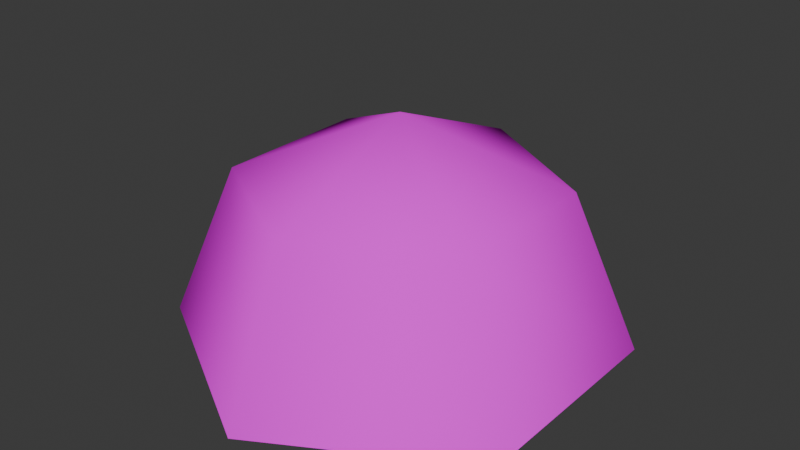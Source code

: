 # Source: heno_assassins.blend  (saved by Blender 5.0.119; exported with 4.5.12 LTS)
import bpy
from mathutils import Matrix  # noqa: F401  (used for matrix-valued properties, if any)

bpy.ops.wm.read_factory_settings(use_empty=True)
scene = bpy.context.scene
scene.name = 'Scene'

# ---- collections
col_collection = bpy.data.collections.new('Collection'); scene.collection.children.link(col_collection)

# ---- images (referenced by path relative to the original .blend; pixels are not part of the script)
import os
ASSET_DIR = os.environ.get("B2B_ASSET_DIR", "")  # directory of the original .blend (textures are referenced by path, not embedded)
HERE = os.path.dirname(os.path.abspath(__file__))  # packed textures are extracted next to this script under _unpacked/

def load_image(name, relpath, width, height, colorspace="sRGB"):
    """Load a texture the original file referenced (path relative to the .blend, or extracted next to this script)."""
    p = next((c for c in (os.path.join(HERE, relpath), os.path.join(ASSET_DIR, relpath)) if relpath and os.path.exists(c)), "")
    if p:
        img = bpy.data.images.load(p, check_existing=True)
        img.name = name
    else:  # same state as the original file: an image datablock whose file is absent (Cycles renders it pink)
        img = bpy.data.images.new(name, width, height)
        img.source = "FILE"
        img.filepath = "//" + (relpath or name)
    img.colorspace_settings.name = colorspace
    return img
img_lord_of_the_maps_1x_png = load_image('lord-of-the-maps-1x.png', 'lord-of-the-maps-1x.png', 1024, 1024, 'sRGB')

# ---- materials (node trees are filled in below, after node groups)
mat_palette = bpy.data.materials.new('Palette')
mat_palette.alpha_threshold = 0.0
mat_palette.use_backface_culling_lightprobe_volume = False
mat_palette.roughness = 0.5
mat_palette.line_color = (0.0, 0.0, 0.0, 1.0)

# ---- material node trees
mat_palette.use_nodes = True; mat_palette.node_tree.nodes.clear()
_N = mat_palette.node_tree.nodes; _L = mat_palette.node_tree.links
n0 = _N.new('ShaderNodeOutputMaterial'); n0.name = 'Material Output'; n0.location = (200, 100)
n1 = _N.new('ShaderNodeBsdfPrincipled'); n1.name = 'Principled BSDF'; n1.location = (-200, 100)
n1.inputs[2].default_value = 1.0
n1.inputs[13].default_value = 0.0
n2 = _N.new('ShaderNodeTexImage'); n2.name = 'Image Texture'; n2.location = (-490, 80)
n2.image = img_lord_of_the_maps_1x_png
n2.interpolation = 'Closest'
_L.new(n1.outputs[0], n0.inputs[0])
_L.new(n2.outputs[0], n1.inputs[0])
n0.is_active_output = True

# ---- world
world_world = bpy.data.worlds.new('World'); scene.world = world_world
world_world.use_nodes = True; world_world.node_tree.nodes.clear()
_N = world_world.node_tree.nodes; _L = world_world.node_tree.links
n0 = _N.new('ShaderNodeOutputWorld'); n0.name = 'World Output'; n0.location = (200, 100)
n1 = _N.new('ShaderNodeBackground'); n1.name = 'Background'; n1.location = (-200, 100)
n1.inputs[0].default_value = (0.05088, 0.05088, 0.05088, 1.0)
_L.new(n1.outputs[0], n0.inputs[0])
n0.is_active_output = True
world_world.color = (0.05088, 0.05088, 0.05088)
world_world.sun_shadow_jitter_overblur = 0.0

# ---- meshes
me_sphere_002 = bpy.data.meshes.new('Sphere.002')
me_sphere_002.from_pydata([(7.609e-08, -2.084e-07, 8.562), (7.609e-08, 6.113, 6.03), (7.609e-08, 8.645, -0.08308), (5.294, 3.056, 6.03), (7.487, 4.322, -0.08308), (5.294, -3.056, 6.03), (7.487, -4.323, -0.08308), (-1.212e-06, -6.113, 6.03), (-1.212e-06, -8.645, -0.08308), (-5.294, -3.056, 6.03), (-7.487, -4.322, -0.08308), (-5.294, 3.056, 6.03), (-7.487, 4.323, -0.08308)], [], [(2, 1, 3, 4), (1, 0, 3), (4, 3, 5, 6), (3, 0, 5), (6, 5, 7, 8), (5, 0, 7), (8, 7, 9, 10), (7, 0, 9), (10, 9, 11, 12), (9, 0, 11), (12, 11, 1, 2), (11, 0, 1)])
me_sphere_002.polygons.foreach_set('use_smooth', [True] * 12)
_uv = me_sphere_002.uv_layers.new(name='UVMap')
_uv.uv.foreach_set('vector', [0.06761, 0.632, 0.06761, 0.6508, 0.05509, 0.6508, 0.05509, 0.632, 0.06761, 0.6508, 0.06135, 0.6696, 0.05509, 0.6508, 0.05509, 0.632, 0.05509, 0.6508, 0.04257, 0.6508, 0.04257, 0.632, 0.05509, 0.6508, 0.04883, 0.6696, 0.04257, 0.6508, 0.04257, 0.632, 0.04257, 0.6508, 0.03005, 0.6508, 0.03005, 0.632, 0.04257, 0.6508, 0.03631, 0.6696, 0.03005, 0.6508, 0.03005, 0.632, 0.03005, 0.6508, 0.01753, 0.6508, 0.01753, 0.632, 0.03005, 0.6508, 0.02379, 0.6696, 0.01753, 0.6508, 0.09266, 0.632, 0.09266, 0.6508, 0.08014, 0.6508, 0.08014, 0.632, 0.09266, 0.6508, 0.0864, 0.6696, 0.08014, 0.6508, 0.08014, 0.632, 0.08014, 0.6508, 0.06761, 0.6508, 0.06761, 0.632, 0.08014, 0.6508, 0.07387, 0.6696, 0.06761, 0.6508])
me_sphere_002.materials.append(mat_palette)
me_sphere_002.update()

# ---- objects
ob_heno_variant_col = bpy.data.objects.new('Heno_variant-col', me_sphere_002)

# ---- transforms, parenting, visibility, modifiers, constraints
ob_heno_variant_col.location = (0.0, 0.0, 0.0)
ob_heno_variant_col.scale = (0.6846, 0.6846, 0.6846)

# ---- collection membership
col_collection.objects.link(ob_heno_variant_col)

# ---- scene / render settings (as saved in the file)
scene.frame_start = 1; scene.frame_end = 24; scene.frame_set(1)
scene.render.engine = 'BLENDER_EEVEE_NEXT'
scene.render.bake_bias = 0.0
scene.render.bake_samples = 0
scene.cycles.sampling_pattern = 'TABULATED_SOBOL'
scene.eevee.use_volume_custom_range = False
bpy.context.view_layer.update()

# ---- added for rendering (the .blend has no active camera and no usable light): camera, sun
cam_auto = bpy.data.cameras.new('AutoCamera')
cam_auto.lens = 50.0
cam_auto.sensor_width = 36.0
cam_auto.clip_end = 1000.0
ob_auto_camera = bpy.data.objects.new('AutoCamera', cam_auto)
scene.collection.objects.link(ob_auto_camera)
ob_auto_camera.location = (15.488, -18.5856, 15.2927)
ob_auto_camera.rotation_euler = (1.09748, -7.21219e-08, 0.694738)
scene.camera = ob_auto_camera
light_auto_sun = bpy.data.lights.new('AutoSun', 'SUN')
light_auto_sun.energy = 3.0
light_auto_sun.angle = 0.0523599
ob_auto_sun = bpy.data.objects.new('AutoSun', light_auto_sun)
scene.collection.objects.link(ob_auto_sun)
ob_auto_sun.rotation_euler = (0.872665, 0.174533, 0.523599)
bpy.context.view_layer.update()
